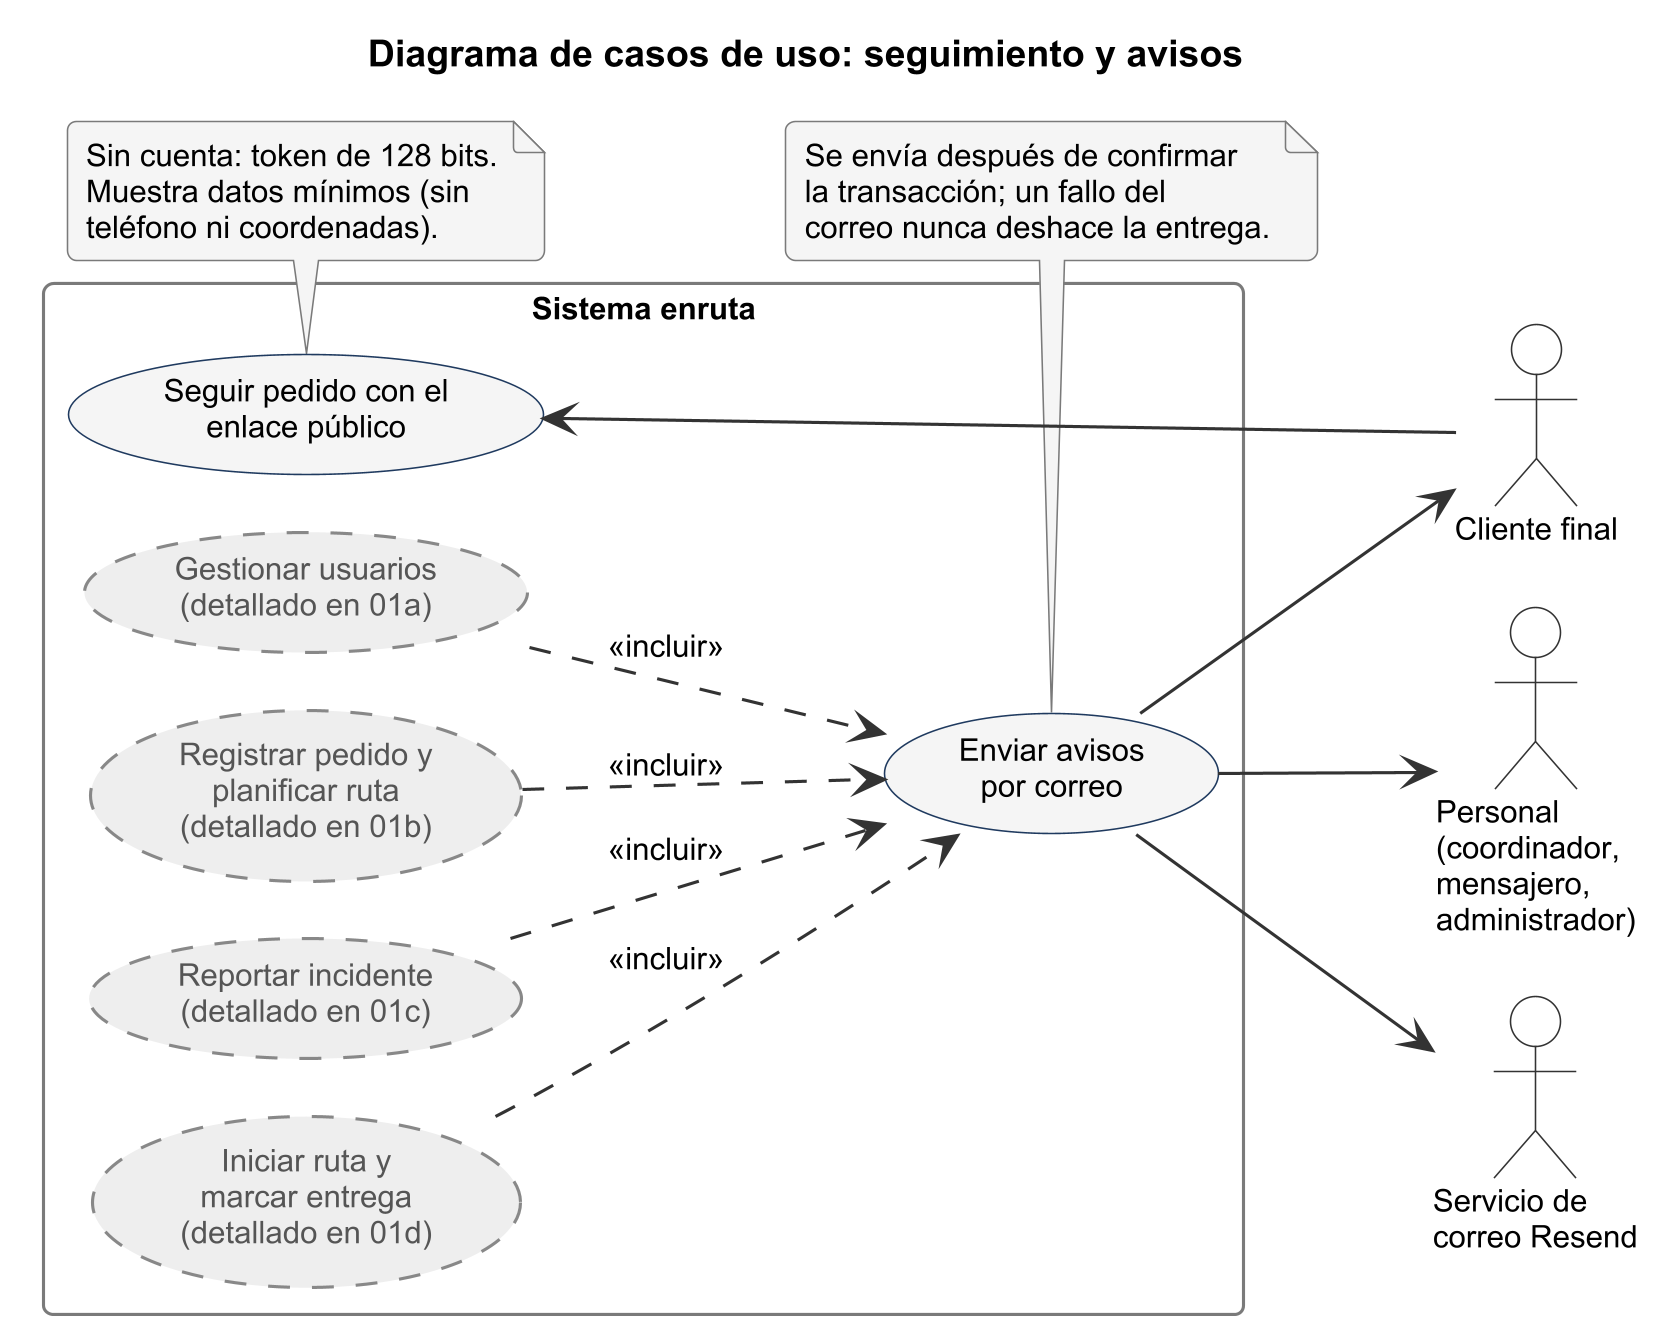

The diagram above was rendered by PlantUML. Its source (embedded in the PNG):
@startuml
!pragma layout smetana
!include ../estilo.iuml
left to right direction
title Diagrama de casos de uso: seguimiento y avisos

actor "Cliente final" as CLI
actor "Personal\n(coordinador,\nmensajero,\nadministrador)" as PER
actor "Servicio de\ncorreo Resend" as RES

rectangle "Sistema enruta" {
  usecase "Seguir pedido con el\nenlace público" as U_SEG
  usecase "Enviar avisos\npor correo" as U_MAIL
  usecase "Gestionar usuarios\n(detallado en 01a)" as X_USR EXTERNO
  usecase "Registrar pedido y\nplanificar ruta\n(detallado en 01b)" as X_PLAN EXTERNO
  usecase "Reportar incidente\n(detallado en 01c)" as X_INC EXTERNO
  usecase "Iniciar ruta y\nmarcar entrega\n(detallado en 01d)" as X_ENT EXTERNO
}

CLI --> U_SEG
U_MAIL --> CLI
U_MAIL --> PER
U_MAIL --> RES
X_USR ..> U_MAIL : <<incluir>>
X_PLAN ..> U_MAIL : <<incluir>>
X_INC ..> U_MAIL : <<incluir>>
X_ENT ..> U_MAIL : <<incluir>>

note bottom of U_SEG
  Sin cuenta: token de 128 bits.
  Muestra datos mínimos (sin
  teléfono ni coordenadas).
end note
note bottom of U_MAIL
  Se envía después de confirmar
  la transacción; un fallo del
  correo nunca deshace la entrega.
end note
@enduml